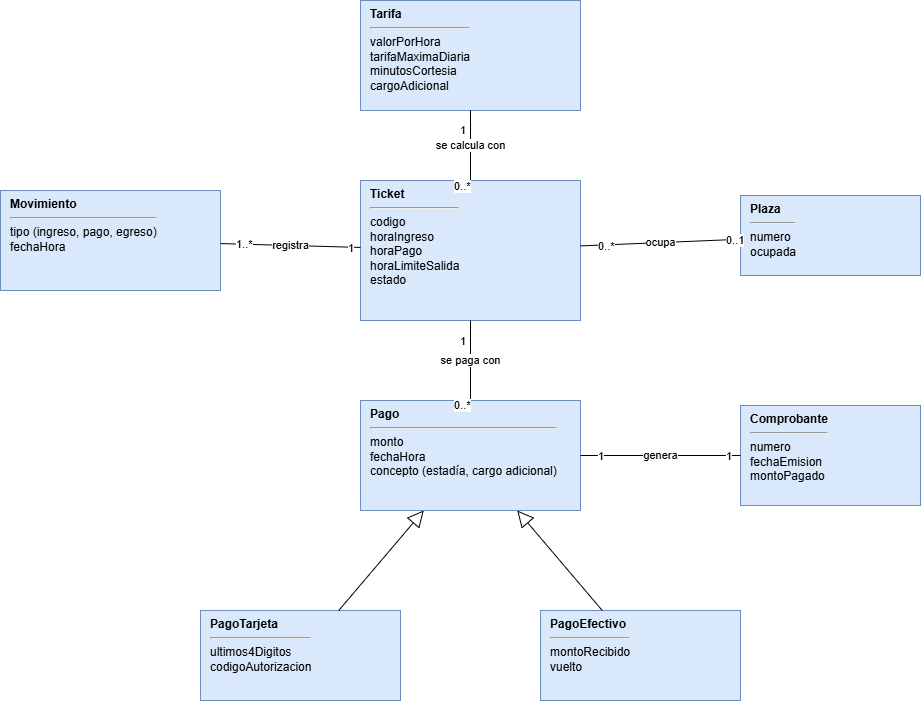

The diagram above was exported from draw.io. Its source (the exported page's mxGraphModel, read from the mxfile embedded in the PNG):
<mxGraphModel dx="1245" dy="724" grid="1" gridSize="10" guides="1" tooltips="1" connect="1" arrows="1" fold="1" page="1" pageScale="1" pageWidth="1100" pageHeight="800" math="0" shadow="0">
  <root>
    <mxCell id="0" />
    <mxCell id="1" parent="0" />
    <mxCell id="ticket" parent="1" style="rounded=0;whiteSpace=wrap;html=1;align=left;verticalAlign=top;spacingLeft=8;fillColor=#dae8fc;strokeColor=#6c8ebf;" value="&lt;b&gt;Ticket&lt;/b&gt;&lt;hr&gt;codigo&lt;br&gt;horaIngreso&lt;br&gt;horaPago&lt;br&gt;horaLimiteSalida&lt;br&gt;estado" vertex="1">
      <mxGeometry height="140" width="220" x="400" y="200" as="geometry" />
    </mxCell>
    <mxCell id="tarifa" parent="1" style="rounded=0;whiteSpace=wrap;html=1;align=left;verticalAlign=top;spacingLeft=8;fillColor=#dae8fc;strokeColor=#6c8ebf;" value="&lt;b&gt;Tarifa&lt;/b&gt;&lt;hr&gt;valorPorHora&lt;br&gt;tarifaMaximaDiaria&lt;br&gt;minutosCortesia&lt;br&gt;cargoAdicional" vertex="1">
      <mxGeometry height="110" width="220" x="400" y="20" as="geometry" />
    </mxCell>
    <mxCell id="plaza" parent="1" style="rounded=0;whiteSpace=wrap;html=1;align=left;verticalAlign=top;spacingLeft=8;fillColor=#dae8fc;strokeColor=#6c8ebf;" value="&lt;b&gt;Plaza&lt;/b&gt;&lt;hr&gt;numero&lt;br&gt;ocupada" vertex="1">
      <mxGeometry height="80" width="180" x="780" y="215" as="geometry" />
    </mxCell>
    <mxCell id="mov" parent="1" style="rounded=0;whiteSpace=wrap;html=1;align=left;verticalAlign=top;spacingLeft=8;fillColor=#dae8fc;strokeColor=#6c8ebf;" value="&lt;b&gt;Movimiento&lt;/b&gt;&lt;hr&gt;tipo (ingreso, pago, egreso)&lt;br&gt;fechaHora" vertex="1">
      <mxGeometry height="100" width="220" x="40" y="210" as="geometry" />
    </mxCell>
    <mxCell id="pago" parent="1" style="rounded=0;whiteSpace=wrap;html=1;align=left;verticalAlign=top;spacingLeft=8;fillColor=#dae8fc;strokeColor=#6c8ebf;" value="&lt;b&gt;Pago&lt;/b&gt;&lt;hr&gt;monto&lt;br&gt;fechaHora&lt;br&gt;concepto (estadía, cargo adicional)" vertex="1">
      <mxGeometry height="110" width="220" x="400" y="420" as="geometry" />
    </mxCell>
    <mxCell id="comp" parent="1" style="rounded=0;whiteSpace=wrap;html=1;align=left;verticalAlign=top;spacingLeft=8;fillColor=#dae8fc;strokeColor=#6c8ebf;" value="&lt;b&gt;Comprobante&lt;/b&gt;&lt;hr&gt;numero&lt;br&gt;fechaEmision&lt;br&gt;montoPagado" vertex="1">
      <mxGeometry height="100" width="180" x="780" y="425" as="geometry" />
    </mxCell>
    <mxCell id="ptar" parent="1" style="rounded=0;whiteSpace=wrap;html=1;align=left;verticalAlign=top;spacingLeft=8;fillColor=#dae8fc;strokeColor=#6c8ebf;" value="&lt;b&gt;PagoTarjeta&lt;/b&gt;&lt;hr&gt;ultimos4Digitos&lt;br&gt;codigoAutorizacion" vertex="1">
      <mxGeometry height="90" width="200" x="240" y="630" as="geometry" />
    </mxCell>
    <mxCell id="pefe" parent="1" style="rounded=0;whiteSpace=wrap;html=1;align=left;verticalAlign=top;spacingLeft=8;fillColor=#dae8fc;strokeColor=#6c8ebf;" value="&lt;b&gt;PagoEfectivo&lt;/b&gt;&lt;hr&gt;montoRecibido&lt;br&gt;vuelto" vertex="1">
      <mxGeometry height="90" width="200" x="580" y="630" as="geometry" />
    </mxCell>
    <mxCell id="e1" edge="1" parent="1" source="ticket" style="endArrow=none;html=1;" target="plaza" value="ocupa">
      <mxGeometry relative="1" as="geometry" />
    </mxCell>
    <mxCell id="e1a" connectable="0" parent="e1" style="edgeLabel;html=1;" value="0..*" vertex="1">
      <mxGeometry relative="1" x="-0.8" as="geometry">
        <mxPoint y="-12" as="offset" />
      </mxGeometry>
    </mxCell>
    <mxCell id="e1b" connectable="0" parent="e1" style="edgeLabel;html=1;" value="0..1" vertex="1">
      <mxGeometry relative="1" x="0.8" as="geometry">
        <mxPoint y="-12" as="offset" />
      </mxGeometry>
    </mxCell>
    <mxCell id="e2" edge="1" parent="1" source="ticket" style="endArrow=none;html=1;" target="tarifa" value="se calcula con">
      <mxGeometry relative="1" as="geometry" />
    </mxCell>
    <mxCell id="e2a" connectable="0" parent="e2" style="edgeLabel;html=1;" value="0..*" vertex="1">
      <mxGeometry relative="1" x="-0.8" as="geometry">
        <mxPoint x="-18" as="offset" />
      </mxGeometry>
    </mxCell>
    <mxCell id="e2b" connectable="0" parent="e2" style="edgeLabel;html=1;" value="1" vertex="1">
      <mxGeometry relative="1" x="0.8" as="geometry">
        <mxPoint x="-12" as="offset" />
      </mxGeometry>
    </mxCell>
    <mxCell id="e3" edge="1" parent="1" source="mov" style="endArrow=none;html=1;" target="ticket" value="registra">
      <mxGeometry relative="1" as="geometry" />
    </mxCell>
    <mxCell id="e3a" connectable="0" parent="e3" style="edgeLabel;html=1;" value="1..*" vertex="1">
      <mxGeometry relative="1" x="-0.8" as="geometry">
        <mxPoint y="-12" as="offset" />
      </mxGeometry>
    </mxCell>
    <mxCell id="e3b" connectable="0" parent="e3" style="edgeLabel;html=1;" value="1" vertex="1">
      <mxGeometry relative="1" x="0.8" as="geometry">
        <mxPoint y="-12" as="offset" />
      </mxGeometry>
    </mxCell>
    <mxCell id="e4" edge="1" parent="1" source="ticket" style="endArrow=none;html=1;" target="pago" value="se paga con">
      <mxGeometry relative="1" as="geometry" />
    </mxCell>
    <mxCell id="e4a" connectable="0" parent="e4" style="edgeLabel;html=1;" value="1" vertex="1">
      <mxGeometry relative="1" x="-0.8" as="geometry">
        <mxPoint x="-12" as="offset" />
      </mxGeometry>
    </mxCell>
    <mxCell id="e4b" connectable="0" parent="e4" style="edgeLabel;html=1;" value="0..*" vertex="1">
      <mxGeometry relative="1" x="0.8" as="geometry">
        <mxPoint x="-18" as="offset" />
      </mxGeometry>
    </mxCell>
    <mxCell id="e5" edge="1" parent="1" source="pago" style="endArrow=none;html=1;" target="comp" value="genera">
      <mxGeometry relative="1" as="geometry" />
    </mxCell>
    <mxCell id="e5a" connectable="0" parent="e5" style="edgeLabel;html=1;" value="1" vertex="1">
      <mxGeometry relative="1" x="-0.8" as="geometry">
        <mxPoint y="-12" as="offset" />
      </mxGeometry>
    </mxCell>
    <mxCell id="e5b" connectable="0" parent="e5" style="edgeLabel;html=1;" value="1" vertex="1">
      <mxGeometry relative="1" x="0.8" as="geometry">
        <mxPoint y="-12" as="offset" />
      </mxGeometry>
    </mxCell>
    <mxCell id="g1" edge="1" parent="1" source="ptar" style="endArrow=block;endFill=0;endSize=14;html=1;" target="pago">
      <mxGeometry relative="1" as="geometry" />
    </mxCell>
    <mxCell id="g2" edge="1" parent="1" source="pefe" style="endArrow=block;endFill=0;endSize=14;html=1;" target="pago">
      <mxGeometry relative="1" as="geometry" />
    </mxCell>
  </root>
</mxGraphModel>